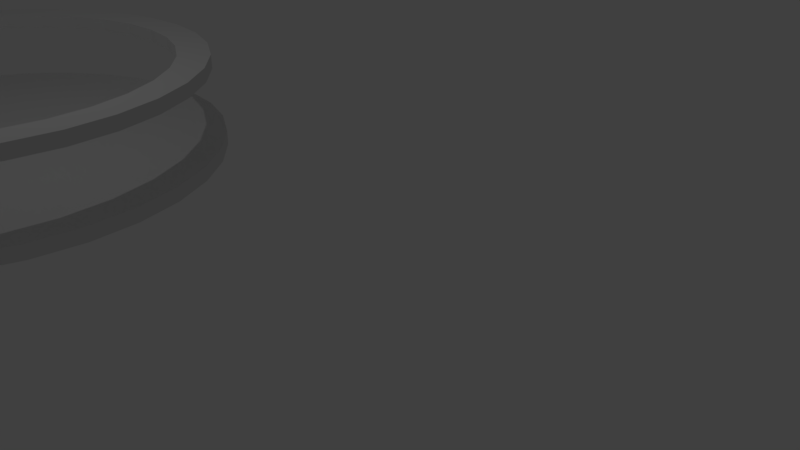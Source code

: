 # Source: canon.blend  (saved by Blender 2.79.0; exported with 4.5.12 LTS)
import bpy
from mathutils import Matrix  # noqa: F401  (used for matrix-valued properties, if any)

bpy.ops.wm.read_factory_settings(use_empty=True)
scene = bpy.context.scene
scene.name = 'Scene'

# ---- collections
col_collection_1 = bpy.data.collections.new('Collection 1'); scene.collection.children.link(col_collection_1)

# ---- world
world_world = bpy.data.worlds.new('World'); scene.world = world_world
world_world.color = (0.05088, 0.05088, 0.05088)
world_world.use_sun_shadow = False
world_world.sun_shadow_jitter_overblur = 0.0
world_world.cycles.sampling_method = 'MANUAL'

# ---- cameras
cam_camera = bpy.data.cameras.new('Camera')
cam_camera.clip_end = 100.0
cam_camera.lens = 35.0
cam_camera.sensor_width = 32.0
cam_camera.sensor_height = 18.0
cam_camera.ortho_scale = 7.314
cam_camera.dof.focus_distance = 0.0

# ---- lights
light_lamp = bpy.data.lights.new('Lamp', 'POINT')
light_lamp.transmission_factor = 0.0
light_lamp.cutoff_distance = 30.0
light_lamp.energy = 100.0
light_lamp.shadow_buffer_clip_start = 1.001
light_lamp.shadow_soft_size = 0.1
light_lamp.shadow_maximum_resolution = 0.006
light_lamp.use_absolute_resolution = True

# ---- meshes
me_cylinder_003 = bpy.data.meshes.new('Cylinder.003')
me_cylinder_003.from_pydata([(-5.189e-08, 0.8641, -1.0), (-5.286e-08, 0.8616, 1.0), (0.1686, 0.8475, -1.0), (0.1681, 0.845, 1.0), (0.3307, 0.7983, -1.0), (0.3297, 0.796, 1.0), (0.4801, 0.7185, -1.0), (0.4787, 0.7164, 1.0), (0.611, 0.611, -1.0), (0.6092, 0.6092, 1.0), (0.7185, 0.4801, -1.0), (0.7164, 0.4787, 1.0), (0.7983, 0.3307, -1.0), (0.796, 0.3297, 1.0), (0.8475, 0.1686, -1.0), (0.845, 0.1681, 1.0), (0.8641, 5.464e-08, -1.0), (0.8616, 5.425e-08, 1.0), (0.8475, -0.1686, -1.0), (0.845, -0.1681, 1.0), (0.7983, -0.3307, -1.0), (0.796, -0.3297, 1.0), (0.7185, -0.4801, -1.0), (0.7164, -0.4787, 1.0), (0.611, -0.611, -1.0), (0.6092, -0.6092, 1.0), (0.4801, -0.7185, -1.0), (0.4787, -0.7164, 1.0), (0.3307, -0.7983, -1.0), (0.3297, -0.796, 1.0), (0.1686, -0.8475, -1.0), (0.1681, -0.845, 1.0), (-2.841e-07, -0.8641, -1.0), (-2.833e-07, -0.8616, 1.0), (-0.1686, -0.8475, -1.0), (-0.1681, -0.845, 1.0), (-0.3307, -0.7983, -1.0), (-0.3297, -0.796, 1.0), (-0.4801, -0.7185, -1.0), (-0.4787, -0.7164, 1.0), (-0.611, -0.611, -1.0), (-0.6092, -0.6092, 1.0), (-0.7185, -0.4801, -1.0), (-0.7164, -0.4787, 1.0), (-0.7983, -0.3307, -1.0), (-0.796, -0.3297, 1.0), (-0.8475, -0.1686, -1.0), (-0.845, -0.1681, 1.0), (-0.8641, 8.415e-07, -1.0), (-0.8616, 8.391e-07, 1.0), (-0.8475, 0.1686, -1.0), (-0.845, 0.1681, 1.0), (-0.7983, 0.3307, -1.0), (-0.796, 0.3297, 1.0), (-0.7185, 0.4801, -1.0), (-0.7164, 0.4787, 1.0), (-0.611, 0.611, -1.0), (-0.6092, 0.6092, 1.0), (-0.4801, 0.7185, -1.0), (-0.4787, 0.7164, 1.0), (-0.3307, 0.7983, -1.0), (-0.3297, 0.796, 1.0), (-0.1686, 0.8475, -1.0), (-0.1681, 0.845, 1.0), (0.1951, 0.9808, 1.0), (0.0, 1.0, 1.0), (0.3827, 0.9239, 1.0), (0.5556, 0.8315, 1.0), (0.7071, 0.7071, 1.0), (0.8315, 0.5556, 1.0), (0.9239, 0.3827, 1.0), (0.9808, 0.1951, 1.0), (1.0, 7.55e-08, 1.0), (0.9808, -0.1951, 1.0), (0.9239, -0.3827, 1.0), (0.8315, -0.5556, 1.0), (0.7071, -0.7071, 1.0), (0.5556, -0.8315, 1.0), (0.3827, -0.9239, 1.0), (0.1951, -0.9808, 1.0), (-3.258e-07, -1.0, 1.0), (-0.1951, -0.9808, 1.0), (-0.3827, -0.9239, 1.0), (-0.5556, -0.8315, 1.0), (-0.7071, -0.7071, 1.0), (-0.8315, -0.5556, 1.0), (-0.9239, -0.3827, 1.0), (-0.9808, -0.1951, 1.0), (-1.0, 9.656e-07, 1.0), (-0.9808, 0.1951, 1.0), (-0.9239, 0.3827, 1.0), (-0.8315, 0.5556, 1.0), (-0.7071, 0.7071, 1.0), (-0.5556, 0.8315, 1.0), (-0.3827, 0.9239, 1.0), (-0.1951, 0.9808, 1.0), (0.1681, 0.845, 1.0), (-5.286e-08, 0.8616, 1.0), (0.3297, 0.796, 1.0), (0.4787, 0.7164, 1.0), (0.6092, 0.6092, 1.0), (0.7164, 0.4787, 1.0), (0.796, 0.3297, 1.0), (0.845, 0.1681, 1.0), (0.8616, 5.425e-08, 1.0), (0.845, -0.1681, 1.0), (0.796, -0.3297, 1.0), (0.7164, -0.4787, 1.0), (0.6092, -0.6092, 1.0), (0.4787, -0.7164, 1.0), (0.3297, -0.796, 1.0), (0.1681, -0.845, 1.0), (-2.833e-07, -0.8616, 1.0), (-0.1681, -0.845, 1.0), (-0.3297, -0.796, 1.0), (-0.4787, -0.7164, 1.0), (-0.6092, -0.6092, 1.0), (-0.7164, -0.4787, 1.0), (-0.796, -0.3297, 1.0), (-0.845, -0.1681, 1.0), (-0.8616, 8.391e-07, 1.0), (-0.845, 0.1681, 1.0), (-0.796, 0.3297, 1.0), (-0.7164, 0.4787, 1.0), (-0.6092, 0.6092, 1.0), (-0.4787, 0.7164, 1.0), (-0.3297, 0.796, 1.0), (-0.1681, 0.845, 1.0), (0.0, 1.0, -1.0), (0.1951, 0.9808, -1.0), (0.3827, 0.9239, -1.0), (0.5556, 0.8315, -1.0), (0.7071, 0.7071, -1.0), (0.8315, 0.5556, -1.0), (0.9239, 0.3827, -1.0), (0.9808, 0.1951, -1.0), (1.0, 7.55e-08, -1.0), (0.9808, -0.1951, -1.0), (0.9239, -0.3827, -1.0), (0.8315, -0.5556, -1.0), (0.7071, -0.7071, -1.0), (0.5556, -0.8315, -1.0), (0.3827, -0.9239, -1.0), (0.1951, -0.9808, -1.0), (-3.258e-07, -1.0, -1.0), (-0.1951, -0.9808, -1.0), (-0.3827, -0.9239, -1.0), (-0.5556, -0.8315, -1.0), (-0.7071, -0.7071, -1.0), (-0.8315, -0.5556, -1.0), (-0.9239, -0.3827, -1.0), (-0.9808, -0.1951, -1.0), (-1.0, 9.656e-07, -1.0), (-0.9808, 0.1951, -1.0), (-0.9239, 0.3827, -1.0), (-0.8315, 0.5556, -1.0), (-0.7071, 0.7071, -1.0), (-0.5556, 0.8315, -1.0), (-0.3827, 0.9239, -1.0), (-0.1951, 0.9808, -1.0)], [], [(128, 65, 64, 129), (129, 64, 66, 130), (130, 66, 67, 131), (131, 67, 68, 132), (132, 68, 69, 133), (133, 69, 70, 134), (134, 70, 71, 135), (135, 71, 72, 136), (136, 72, 73, 137), (137, 73, 74, 138), (138, 74, 75, 139), (139, 75, 76, 140), (140, 76, 77, 141), (141, 77, 78, 142), (142, 78, 79, 143), (143, 79, 80, 144), (144, 80, 81, 145), (145, 81, 82, 146), (146, 82, 83, 147), (147, 83, 84, 148), (148, 84, 85, 149), (149, 85, 86, 150), (150, 86, 87, 151), (151, 87, 88, 152), (152, 88, 89, 153), (153, 89, 90, 154), (154, 90, 91, 155), (155, 91, 92, 156), (156, 92, 93, 157), (157, 93, 94, 158), (31, 29, 110, 111), (158, 94, 95, 159), (159, 95, 65, 128), (1, 3, 64, 65), (3, 5, 66, 64), (5, 7, 67, 66), (7, 9, 68, 67), (9, 11, 69, 68), (11, 13, 70, 69), (13, 15, 71, 70), (15, 17, 72, 71), (17, 19, 73, 72), (19, 21, 74, 73), (21, 23, 75, 74), (23, 25, 76, 75), (25, 27, 77, 76), (27, 29, 78, 77), (29, 31, 79, 78), (31, 33, 80, 79), (33, 35, 81, 80), (35, 37, 82, 81), (37, 39, 83, 82), (39, 41, 84, 83), (41, 43, 85, 84), (43, 45, 86, 85), (45, 47, 87, 86), (47, 49, 88, 87), (49, 51, 89, 88), (51, 53, 90, 89), (53, 55, 91, 90), (55, 57, 92, 91), (57, 59, 93, 92), (59, 61, 94, 93), (61, 63, 95, 94), (63, 1, 65, 95), (5, 3, 96, 98), (59, 57, 124, 125), (33, 31, 111, 112), (7, 5, 98, 99), (61, 59, 125, 126), (35, 33, 112, 113), (9, 7, 99, 100), (63, 61, 126, 127), (37, 35, 113, 114), (11, 9, 100, 101), (1, 63, 127, 97), (39, 37, 114, 115), (13, 11, 101, 102), (41, 39, 115, 116), (15, 13, 102, 103), (43, 41, 116, 117), (17, 15, 103, 104), (45, 43, 117, 118), (19, 17, 104, 105), (47, 45, 118, 119), (21, 19, 105, 106), (49, 47, 119, 120), (23, 21, 106, 107), (51, 49, 120, 121), (25, 23, 107, 108), (53, 51, 121, 122), (27, 25, 108, 109), (55, 53, 122, 123), (29, 27, 109, 110), (3, 1, 97, 96), (57, 55, 123, 124), (2, 0, 128, 129), (4, 2, 129, 130), (6, 4, 130, 131), (8, 6, 131, 132), (10, 8, 132, 133), (12, 10, 133, 134), (14, 12, 134, 135), (16, 14, 135, 136), (18, 16, 136, 137), (20, 18, 137, 138), (22, 20, 138, 139), (24, 22, 139, 140), (26, 24, 140, 141), (28, 26, 141, 142), (30, 28, 142, 143), (32, 30, 143, 144), (34, 32, 144, 145), (36, 34, 145, 146), (38, 36, 146, 147), (40, 38, 147, 148), (42, 40, 148, 149), (44, 42, 149, 150), (46, 44, 150, 151), (48, 46, 151, 152), (50, 48, 152, 153), (52, 50, 153, 154), (54, 52, 154, 155), (56, 54, 155, 156), (58, 56, 156, 157), (60, 58, 157, 158), (62, 60, 158, 159), (0, 62, 159, 128), (118, 117, 42, 44), (117, 116, 40, 42), (39, 83, 147, 38, 40, 116, 115), (119, 118, 44, 46), (120, 119, 46, 48), (121, 120, 48, 50), (122, 121, 50, 52), (123, 122, 52, 54), (124, 123, 54, 56), (125, 124, 56, 58), (126, 125, 58, 60), (127, 126, 60, 62), (97, 127, 62, 0), (96, 97, 0, 2), (98, 96, 2, 4), (99, 98, 4, 6), (100, 99, 6, 8), (101, 100, 8, 10), (102, 101, 10, 12), (103, 102, 12, 14), (104, 103, 14, 16), (105, 104, 16, 18), (106, 105, 18, 20), (107, 106, 20, 22), (108, 107, 22, 24), (109, 108, 24, 26), (110, 109, 26, 28), (111, 110, 28, 30), (112, 111, 30, 32), (113, 112, 32, 34), (114, 113, 34, 36), (115, 114, 36, 38)])
me_cylinder_003.use_remesh_preserve_volume = False
me_cylinder_003.use_remesh_preserve_attributes = False
me_cylinder_003.use_mirror_vertex_groups = False
me_cylinder_003.update()
me_cylinder_002 = bpy.data.meshes.new('Cylinder.002')
me_cylinder_002.from_pydata([(0.0, 1.0, -1.0), (0.0, 1.0, 1.0), (0.1951, 0.9808, -1.0), (0.1951, 0.9808, 1.0), (0.3827, 0.9239, -1.0), (0.3827, 0.9239, 1.0), (0.5556, 0.8315, -1.0), (0.5556, 0.8315, 1.0), (0.7071, 0.7071, -1.0), (0.7071, 0.7071, 1.0), (0.8315, 0.5556, -1.0), (0.8315, 0.5556, 1.0), (0.9239, 0.3827, -1.0), (0.9239, 0.3827, 1.0), (0.9808, 0.1951, -1.0), (0.9808, 0.1951, 1.0), (1.0, 7.55e-08, -1.0), (1.0, 7.55e-08, 1.0), (0.9808, -0.1951, -1.0), (0.9808, -0.1951, 1.0), (0.9239, -0.3827, -1.0), (0.9239, -0.3827, 1.0), (0.8315, -0.5556, -1.0), (0.8315, -0.5556, 1.0), (0.7071, -0.7071, -1.0), (0.7071, -0.7071, 1.0), (0.5556, -0.8315, -1.0), (0.5556, -0.8315, 1.0), (0.3827, -0.9239, -1.0), (0.3827, -0.9239, 1.0), (0.1951, -0.9808, -1.0), (0.1951, -0.9808, 1.0), (-3.258e-07, -1.0, -1.0), (-3.258e-07, -1.0, 1.0), (-0.1951, -0.9808, -1.0), (-0.1951, -0.9808, 1.0), (-0.3827, -0.9239, -1.0), (-0.3827, -0.9239, 1.0), (-0.5556, -0.8315, -1.0), (-0.5556, -0.8315, 1.0), (-0.7071, -0.7071, -1.0), (-0.7071, -0.7071, 1.0), (-0.8315, -0.5556, -1.0), (-0.8315, -0.5556, 1.0), (-0.9239, -0.3827, -1.0), (-0.9239, -0.3827, 1.0), (-0.9808, -0.1951, -1.0), (-0.9808, -0.1951, 1.0), (-1.0, 9.656e-07, -1.0), (-1.0, 9.656e-07, 1.0), (-0.9808, 0.1951, -1.0), (-0.9808, 0.1951, 1.0), (-0.9239, 0.3827, -1.0), (-0.9239, 0.3827, 1.0), (-0.8315, 0.5556, -1.0), (-0.8315, 0.5556, 1.0), (-0.7071, 0.7071, -1.0), (-0.7071, 0.7071, 1.0), (-0.5556, 0.8315, -1.0), (-0.5556, 0.8315, 1.0), (-0.3827, 0.9239, -1.0), (-0.3827, 0.9239, 1.0), (-0.1951, 0.9808, -1.0), (-0.1951, 0.9808, 1.0)], [], [(0, 1, 3, 2), (2, 3, 5, 4), (4, 5, 7, 6), (6, 7, 9, 8), (8, 9, 11, 10), (10, 11, 13, 12), (12, 13, 15, 14), (14, 15, 17, 16), (16, 17, 19, 18), (18, 19, 21, 20), (20, 21, 23, 22), (22, 23, 25, 24), (24, 25, 27, 26), (26, 27, 29, 28), (28, 29, 31, 30), (30, 31, 33, 32), (32, 33, 35, 34), (34, 35, 37, 36), (36, 37, 39, 38), (38, 39, 41, 40), (40, 41, 43, 42), (42, 43, 45, 44), (44, 45, 47, 46), (46, 47, 49, 48), (48, 49, 51, 50), (50, 51, 53, 52), (52, 53, 55, 54), (54, 55, 57, 56), (56, 57, 59, 58), (58, 59, 61, 60), (3, 1, 63, 61, 59, 57, 55, 53, 51, 49, 47, 45, 43, 41, 39, 37, 35, 33, 31, 29, 27, 25, 23, 21, 19, 17, 15, 13, 11, 9, 7, 5), (60, 61, 63, 62), (62, 63, 1, 0), (0, 2, 4, 6, 8, 10, 12, 14, 16, 18, 20, 22, 24, 26, 28, 30, 32, 34, 36, 38, 40, 42, 44, 46, 48, 50, 52, 54, 56, 58, 60, 62)])
me_cylinder_002.use_remesh_preserve_volume = False
me_cylinder_002.use_remesh_preserve_attributes = False
me_cylinder_002.use_mirror_vertex_groups = False
me_cylinder_002.update()

# ---- objects
ob_cylinder_001 = bpy.data.objects.new('Cylinder.001', me_cylinder_003)
ob_cylinder = bpy.data.objects.new('Cylinder', me_cylinder_002)
ob_lamp = bpy.data.objects.new('Lamp', light_lamp)
ob_camera = bpy.data.objects.new('Camera', cam_camera)

# ---- transforms, parenting, visibility, modifiers, constraints
ob_cylinder_001.location = (0.0, -2.836e-07, -1.694)
ob_cylinder_001.scale = (6.27, 6.27, 0.1865)
ob_cylinder_001.lineart.crease_threshold = 0.0
ob_cylinder.location = (0.0, 0.0, -3.805)
ob_cylinder.scale = (6.5, 6.5, 0.1865)
ob_cylinder.lineart.crease_threshold = 0.0
ob_lamp.location = (4.076, 1.005, 5.904)
ob_lamp.rotation_euler = (0.6503, 0.05522, 1.866)
ob_lamp.lock_rotations_4d = False
ob_lamp.empty_display_type = 'ARROWS'
ob_lamp.color = (0.0, 0.0, 0.0, 0.0)
ob_lamp.lineart.crease_threshold = 0.0
ob_camera.location = (23.07, -6.508, 4.645)
ob_camera.rotation_euler = (1.109, 0.0, 0.8149)
ob_camera.lock_rotations_4d = False
ob_camera.empty_display_type = 'ARROWS'
ob_camera.color = (0.0, 0.0, 0.0, 0.0)
ob_camera.display_type = 'WIRE'
ob_camera.lineart.crease_threshold = 0.0

# ---- collection membership
col_collection_1.objects.link(ob_cylinder_001)
col_collection_1.objects.link(ob_cylinder)
col_collection_1.objects.link(ob_lamp)
col_collection_1.objects.link(ob_camera)

# ---- scene / render settings (as saved in the file)
scene.camera = ob_camera
scene.frame_start = 1; scene.frame_end = 250; scene.frame_set(1)
scene.render.engine = 'CYCLES'
scene.render.resolution_percentage = 50
scene.render.dither_intensity = 0.0
scene.cycles.use_denoising = False
scene.cycles.samples = 128
scene.cycles.sampling_pattern = 'TABULATED_SOBOL'
scene.cycles.use_adaptive_sampling = False
scene.cycles.use_light_tree = False
scene.cycles.blur_glossy = 0.0
scene.cycles.sample_clamp_indirect = 0.0
scene.view_settings.view_transform = 'Standard'
bpy.context.view_layer.update()

